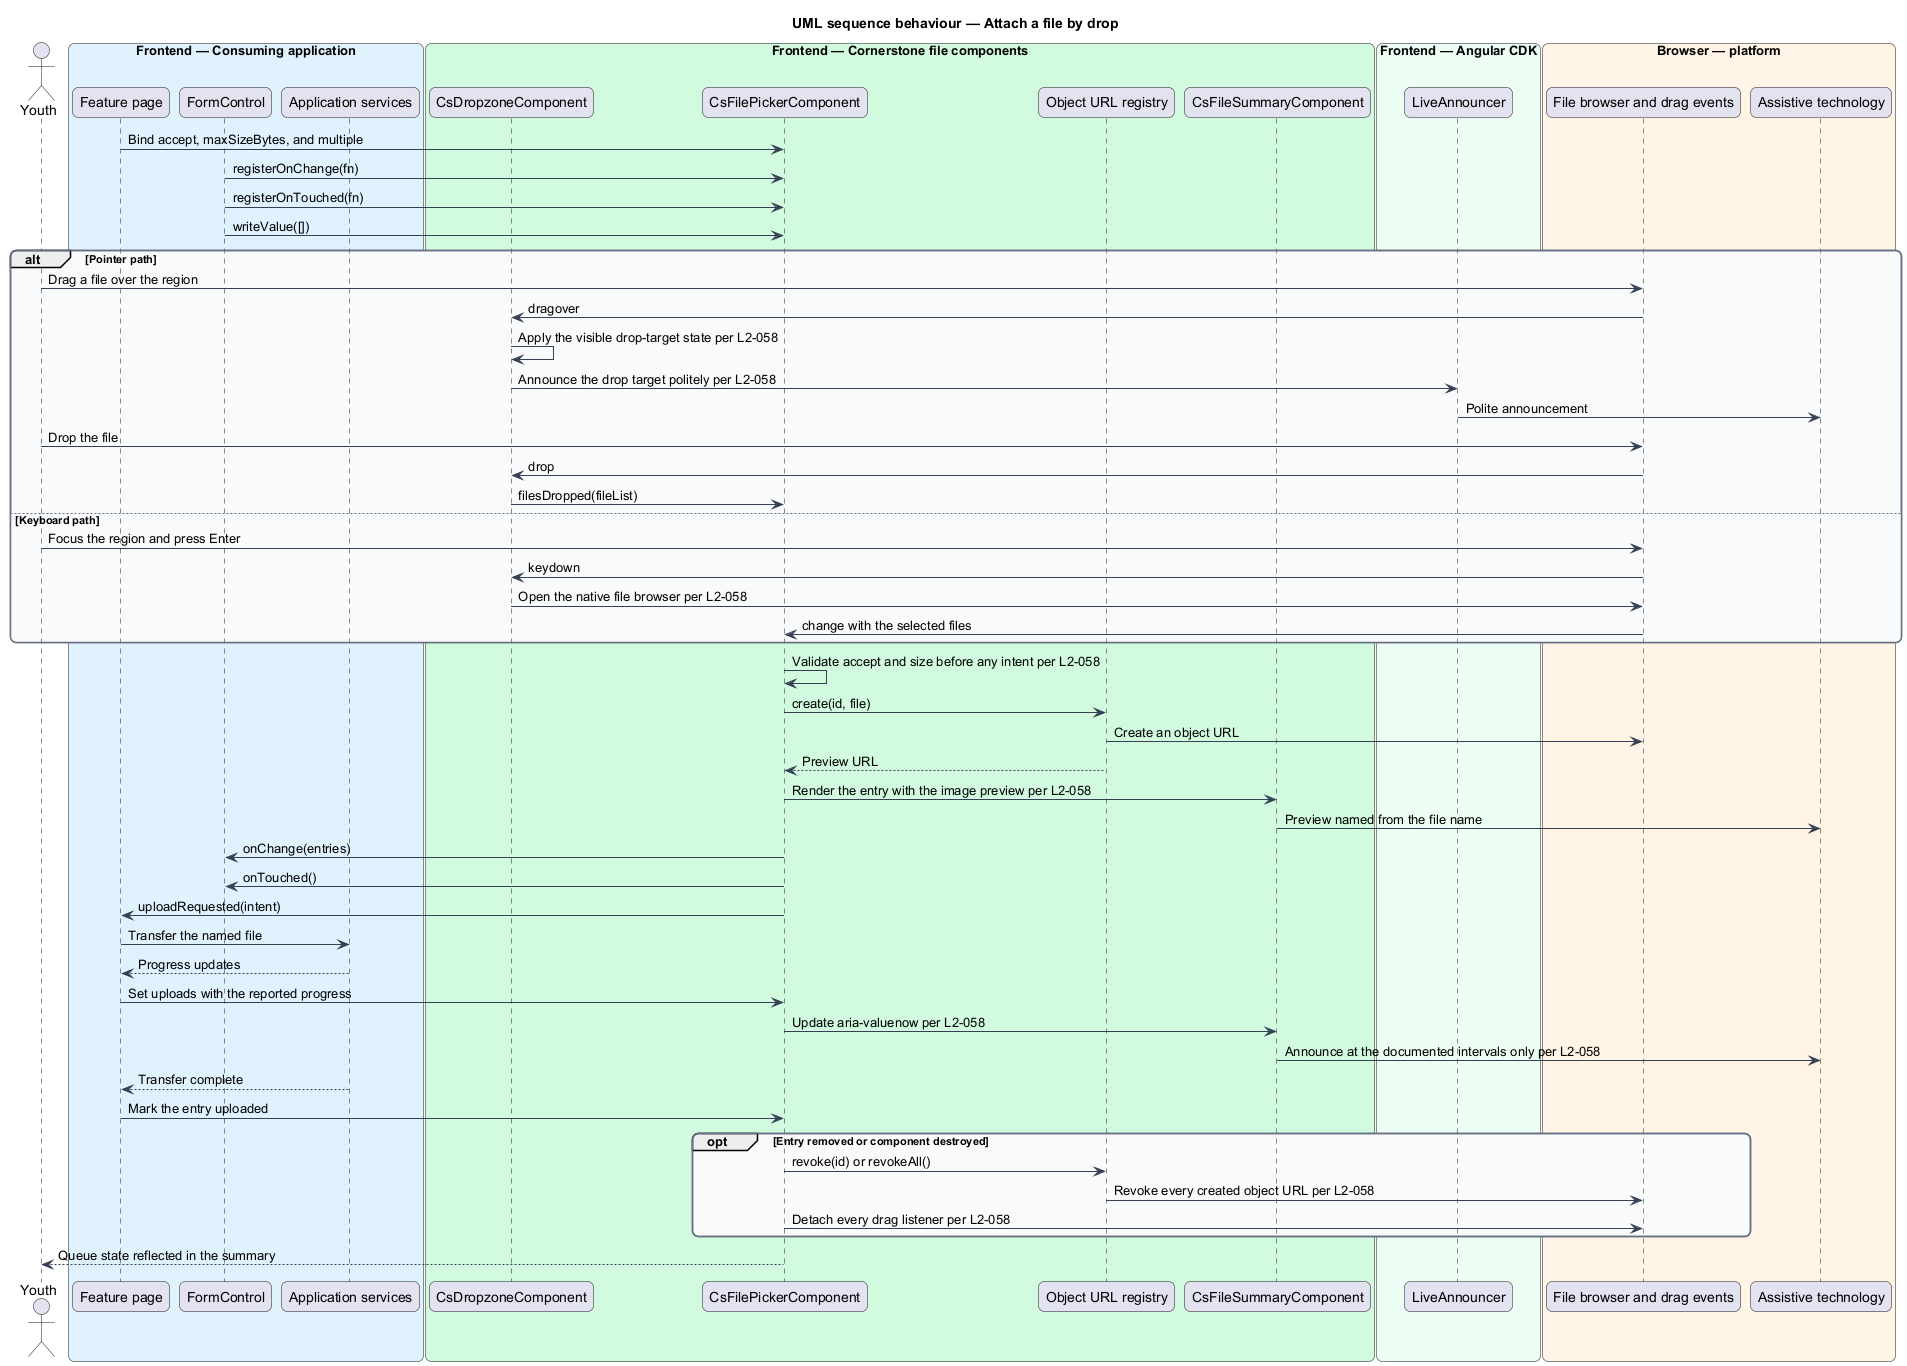

The diagram above was rendered by PlantUML. Its source (embedded in the PNG):
@startuml
title UML sequence behaviour — Attach a file by drop
skinparam backgroundColor #FFFFFF
skinparam shadowing false
skinparam roundcorner 12
skinparam defaultFontName Arial
skinparam ArrowColor #344054
skinparam rectangle {
  BorderColor #344054
  FontColor #101828
}
skinparam package {
  BorderColor #667085
  FontColor #101828
  BackgroundColor #F9FAFB
}
actor "Youth" as user
box "Frontend — Consuming application" #E0F2FE
  participant "Feature page" as page
  participant "FormControl" as control
  participant "Application services" as services
end box
box "Frontend — Cornerstone file components" #D1FADF
  participant "CsDropzoneComponent" as dropzone
  participant "CsFilePickerComponent" as picker
  participant "Object URL registry" as urls
  participant "CsFileSummaryComponent" as summary
end box
box "Frontend — Angular CDK" #ECFDF3
  participant "LiveAnnouncer" as announcer
end box
box "Browser — platform" #FFF4E5
  participant "File browser and drag events" as dom
  participant "Assistive technology" as at
end box

page -> picker : Bind accept, maxSizeBytes, and multiple
control -> picker : registerOnChange(fn)
control -> picker : registerOnTouched(fn)
control -> picker : writeValue([])

alt Pointer path
  user -> dom : Drag a file over the region
  dom -> dropzone : dragover
  dropzone -> dropzone : Apply the visible drop-target state per L2-058
  dropzone -> announcer : Announce the drop target politely per L2-058
  announcer -> at : Polite announcement
  user -> dom : Drop the file
  dom -> dropzone : drop
  dropzone -> picker : filesDropped(fileList)
else Keyboard path
  user -> dom : Focus the region and press Enter
  dom -> dropzone : keydown
  dropzone -> dom : Open the native file browser per L2-058
  dom -> picker : change with the selected files
end

picker -> picker : Validate accept and size before any intent per L2-058
picker -> urls : create(id, file)
urls -> dom : Create an object URL
urls --> picker : Preview URL
picker -> summary : Render the entry with the image preview per L2-058
summary -> at : Preview named from the file name
picker -> control : onChange(entries)
picker -> control : onTouched()
picker -> page : uploadRequested(intent)

page -> services : Transfer the named file
services --> page : Progress updates
page -> picker : Set uploads with the reported progress
picker -> summary : Update aria-valuenow per L2-058
summary -> at : Announce at the documented intervals only per L2-058
services --> page : Transfer complete
page -> picker : Mark the entry uploaded

opt Entry removed or component destroyed
  picker -> urls : revoke(id) or revokeAll()
  urls -> dom : Revoke every created object URL per L2-058
  picker -> dom : Detach every drag listener per L2-058
end

picker --> user : Queue state reflected in the summary
@enduml